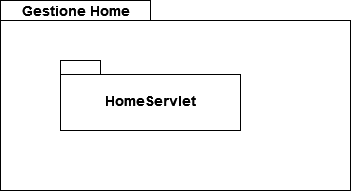

The diagram above was exported from draw.io. Its source (the exported page's mxGraphModel, read from the mxfile embedded in the PNG):
<mxGraphModel dx="2105" dy="564" grid="1" gridSize="10" guides="1" tooltips="1" connect="1" arrows="1" fold="1" page="1" pageScale="1" pageWidth="827" pageHeight="1169" math="0" shadow="0">
  <root>
    <mxCell id="0" />
    <mxCell id="1" parent="0" />
    <mxCell id="c1iqWmHCEpPBOMIHqLAP-1" value="" style="shape=folder;fontStyle=1;spacingTop=10;tabWidth=150;tabHeight=20;tabPosition=left;html=1;" parent="1" vertex="1">
      <mxGeometry x="-150" y="210" width="350" height="190" as="geometry" />
    </mxCell>
    <mxCell id="c1iqWmHCEpPBOMIHqLAP-2" value="&lt;b&gt;&lt;font style=&quot;font-size: 14px&quot;&gt;Gestione Home&lt;br&gt;&lt;/font&gt;&lt;/b&gt;" style="text;html=1;align=center;verticalAlign=middle;resizable=0;points=[];autosize=1;strokeColor=none;fillColor=none;" parent="1" vertex="1">
      <mxGeometry x="-135" y="210" width="120" height="20" as="geometry" />
    </mxCell>
    <mxCell id="c1iqWmHCEpPBOMIHqLAP-3" value="HomeServlet" style="shape=folder;fontStyle=1;spacingTop=10;tabWidth=40;tabHeight=14;tabPosition=left;html=1;fontSize=14;" parent="1" vertex="1">
      <mxGeometry x="-90" y="270" width="180" height="70" as="geometry" />
    </mxCell>
  </root>
</mxGraphModel>